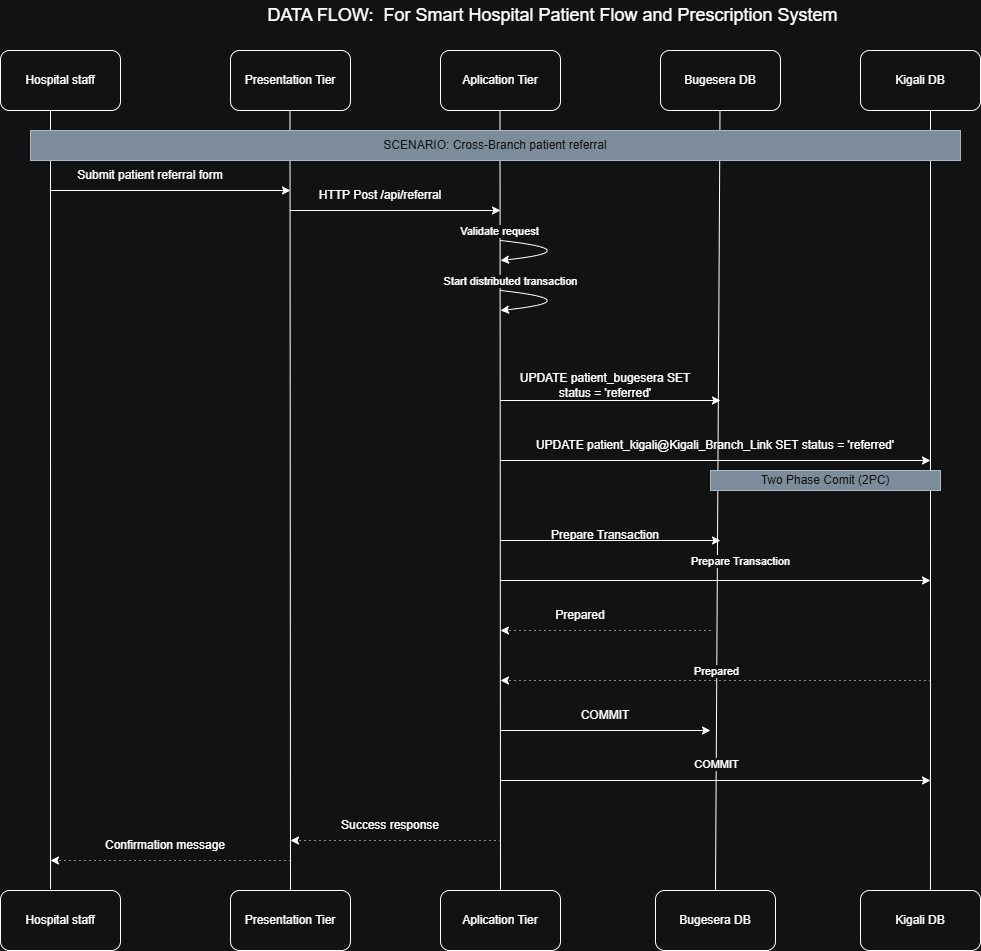

The diagram above was exported from draw.io. Its source (the exported page's mxGraphModel, read from the mxfile embedded in the PNG):
<mxGraphModel dx="786" dy="558" grid="1" gridSize="10" guides="1" tooltips="1" connect="1" arrows="1" fold="1" page="1" pageScale="1" pageWidth="850" pageHeight="1100" math="0" shadow="0">
  <root>
    <mxCell id="0" />
    <mxCell id="1" parent="0" />
    <mxCell id="zR6okKnM7rQYG_Yof0Dz-2" value="Hospital staff" style="rounded=1;whiteSpace=wrap;html=1;" vertex="1" parent="1">
      <mxGeometry x="60" y="60" width="120" height="60" as="geometry" />
    </mxCell>
    <mxCell id="zR6okKnM7rQYG_Yof0Dz-4" value="Kigali DB" style="rounded=1;whiteSpace=wrap;html=1;" vertex="1" parent="1">
      <mxGeometry x="920" y="60" width="120" height="60" as="geometry" />
    </mxCell>
    <mxCell id="zR6okKnM7rQYG_Yof0Dz-5" value="Presentation Tier" style="rounded=1;whiteSpace=wrap;html=1;" vertex="1" parent="1">
      <mxGeometry x="290" y="60" width="120" height="60" as="geometry" />
    </mxCell>
    <mxCell id="zR6okKnM7rQYG_Yof0Dz-6" value="Aplication Tier" style="rounded=1;whiteSpace=wrap;html=1;" vertex="1" parent="1">
      <mxGeometry x="500" y="60" width="120" height="60" as="geometry" />
    </mxCell>
    <mxCell id="zR6okKnM7rQYG_Yof0Dz-8" value="Bugesera DB" style="rounded=1;whiteSpace=wrap;html=1;" vertex="1" parent="1">
      <mxGeometry x="720" y="60" width="120" height="60" as="geometry" />
    </mxCell>
    <mxCell id="zR6okKnM7rQYG_Yof0Dz-9" value="Hospital staff" style="rounded=1;whiteSpace=wrap;html=1;" vertex="1" parent="1">
      <mxGeometry x="60" y="900" width="120" height="60" as="geometry" />
    </mxCell>
    <mxCell id="zR6okKnM7rQYG_Yof0Dz-10" value="Presentation Tier" style="rounded=1;whiteSpace=wrap;html=1;" vertex="1" parent="1">
      <mxGeometry x="290" y="900" width="120" height="60" as="geometry" />
    </mxCell>
    <mxCell id="zR6okKnM7rQYG_Yof0Dz-11" value="Aplication Tier" style="rounded=1;whiteSpace=wrap;html=1;" vertex="1" parent="1">
      <mxGeometry x="500" y="900" width="120" height="60" as="geometry" />
    </mxCell>
    <mxCell id="zR6okKnM7rQYG_Yof0Dz-12" value="Bugesera DB" style="rounded=1;whiteSpace=wrap;html=1;" vertex="1" parent="1">
      <mxGeometry x="715" y="900" width="120" height="60" as="geometry" />
    </mxCell>
    <mxCell id="zR6okKnM7rQYG_Yof0Dz-13" value="Kigali DB" style="rounded=1;whiteSpace=wrap;html=1;" vertex="1" parent="1">
      <mxGeometry x="920" y="900" width="120" height="60" as="geometry" />
    </mxCell>
    <mxCell id="zR6okKnM7rQYG_Yof0Dz-15" value="" style="endArrow=none;html=1;rounded=0;entryX=0.5;entryY=1;entryDx=0;entryDy=0;exitX=0.417;exitY=-0.022;exitDx=0;exitDy=0;exitPerimeter=0;" edge="1" parent="1" source="zR6okKnM7rQYG_Yof0Dz-9">
      <mxGeometry width="50" height="50" relative="1" as="geometry">
        <mxPoint x="110" y="490" as="sourcePoint" />
        <mxPoint x="110" y="120" as="targetPoint" />
      </mxGeometry>
    </mxCell>
    <mxCell id="zR6okKnM7rQYG_Yof0Dz-16" value="" style="endArrow=none;html=1;rounded=0;entryX=0.5;entryY=1;entryDx=0;entryDy=0;exitX=0.5;exitY=0;exitDx=0;exitDy=0;" edge="1" parent="1" source="zR6okKnM7rQYG_Yof0Dz-10">
      <mxGeometry width="50" height="50" relative="1" as="geometry">
        <mxPoint x="349.5" y="490" as="sourcePoint" />
        <mxPoint x="349.5" y="120" as="targetPoint" />
      </mxGeometry>
    </mxCell>
    <mxCell id="zR6okKnM7rQYG_Yof0Dz-17" value="" style="endArrow=none;html=1;rounded=0;entryX=0.5;entryY=1;entryDx=0;entryDy=0;exitX=0.5;exitY=0;exitDx=0;exitDy=0;" edge="1" parent="1" source="zR6okKnM7rQYG_Yof0Dz-11">
      <mxGeometry width="50" height="50" relative="1" as="geometry">
        <mxPoint x="560" y="668" as="sourcePoint" />
        <mxPoint x="559.5" y="120" as="targetPoint" />
      </mxGeometry>
    </mxCell>
    <mxCell id="zR6okKnM7rQYG_Yof0Dz-34" value="Validate request" style="edgeLabel;html=1;align=center;verticalAlign=middle;resizable=0;points=[];" vertex="1" connectable="0" parent="zR6okKnM7rQYG_Yof0Dz-17">
      <mxGeometry x="0.3297" y="1" relative="1" as="geometry">
        <mxPoint y="-141" as="offset" />
      </mxGeometry>
    </mxCell>
    <mxCell id="zR6okKnM7rQYG_Yof0Dz-36" value="Start distributed transaction" style="edgeLabel;html=1;align=center;verticalAlign=middle;resizable=0;points=[];" vertex="1" connectable="0" parent="zR6okKnM7rQYG_Yof0Dz-17">
      <mxGeometry x="0.1135" y="1" relative="1" as="geometry">
        <mxPoint x="11" y="-176" as="offset" />
      </mxGeometry>
    </mxCell>
    <mxCell id="zR6okKnM7rQYG_Yof0Dz-18" value="" style="endArrow=none;html=1;rounded=0;entryX=0.5;entryY=1;entryDx=0;entryDy=0;exitX=0.5;exitY=0;exitDx=0;exitDy=0;" edge="1" parent="1" source="zR6okKnM7rQYG_Yof0Dz-12">
      <mxGeometry width="50" height="50" relative="1" as="geometry">
        <mxPoint x="779.5" y="490" as="sourcePoint" />
        <mxPoint x="779.5" y="120" as="targetPoint" />
      </mxGeometry>
    </mxCell>
    <mxCell id="zR6okKnM7rQYG_Yof0Dz-47" value="Prepare Transaction" style="edgeLabel;html=1;align=center;verticalAlign=middle;resizable=0;points=[];" vertex="1" connectable="0" parent="zR6okKnM7rQYG_Yof0Dz-18">
      <mxGeometry x="-0.6218" y="-3" relative="1" as="geometry">
        <mxPoint x="21" y="-182" as="offset" />
      </mxGeometry>
    </mxCell>
    <mxCell id="zR6okKnM7rQYG_Yof0Dz-52" value="Prepared" style="edgeLabel;html=1;align=center;verticalAlign=middle;resizable=0;points=[];" vertex="1" connectable="0" parent="zR6okKnM7rQYG_Yof0Dz-18">
      <mxGeometry x="-0.6909" relative="1" as="geometry">
        <mxPoint y="-99" as="offset" />
      </mxGeometry>
    </mxCell>
    <mxCell id="zR6okKnM7rQYG_Yof0Dz-57" value="COMMIT" style="edgeLabel;html=1;align=center;verticalAlign=middle;resizable=0;points=[];" vertex="1" connectable="0" parent="zR6okKnM7rQYG_Yof0Dz-18">
      <mxGeometry x="-0.6752" relative="1" as="geometry">
        <mxPoint as="offset" />
      </mxGeometry>
    </mxCell>
    <mxCell id="zR6okKnM7rQYG_Yof0Dz-19" value="" style="endArrow=none;html=1;rounded=0;entryX=0.5;entryY=1;entryDx=0;entryDy=0;exitX=0.583;exitY=0;exitDx=0;exitDy=0;exitPerimeter=0;" edge="1" parent="1" source="zR6okKnM7rQYG_Yof0Dz-13">
      <mxGeometry width="50" height="50" relative="1" as="geometry">
        <mxPoint x="990" y="490" as="sourcePoint" />
        <mxPoint x="990" y="120" as="targetPoint" />
      </mxGeometry>
    </mxCell>
    <mxCell id="zR6okKnM7rQYG_Yof0Dz-22" value="SCENARIO: Cross-Branch patient referral" style="rounded=0;whiteSpace=wrap;html=1;fillColor=#647687;fontColor=#ffffff;strokeColor=#314354;" vertex="1" parent="1">
      <mxGeometry x="90" y="140" width="930" height="30" as="geometry" />
    </mxCell>
    <mxCell id="zR6okKnM7rQYG_Yof0Dz-23" value="Submit patient referral form" style="text;html=1;whiteSpace=wrap;strokeColor=none;fillColor=none;align=center;verticalAlign=middle;rounded=0;" vertex="1" parent="1">
      <mxGeometry x="120" y="170" width="180" height="30" as="geometry" />
    </mxCell>
    <mxCell id="zR6okKnM7rQYG_Yof0Dz-24" value="" style="endArrow=classic;html=1;rounded=0;" edge="1" parent="1">
      <mxGeometry width="50" height="50" relative="1" as="geometry">
        <mxPoint x="110" y="200" as="sourcePoint" />
        <mxPoint x="350" y="200" as="targetPoint" />
      </mxGeometry>
    </mxCell>
    <mxCell id="zR6okKnM7rQYG_Yof0Dz-25" value="" style="endArrow=classic;html=1;rounded=0;dashed=1;dashPattern=1 4;startSize=27;endSize=6;targetPerimeterSpacing=-8;" edge="1" parent="1">
      <mxGeometry width="50" height="50" relative="1" as="geometry">
        <mxPoint x="350" y="870" as="sourcePoint" />
        <mxPoint x="110" y="870" as="targetPoint" />
      </mxGeometry>
    </mxCell>
    <mxCell id="zR6okKnM7rQYG_Yof0Dz-27" value="Confirmation message" style="text;html=1;whiteSpace=wrap;strokeColor=none;fillColor=none;align=center;verticalAlign=middle;rounded=0;" vertex="1" parent="1">
      <mxGeometry x="150" y="840" width="150" height="30" as="geometry" />
    </mxCell>
    <mxCell id="zR6okKnM7rQYG_Yof0Dz-28" value="" style="endArrow=classic;html=1;rounded=0;dashed=1;dashPattern=1 4;" edge="1" parent="1">
      <mxGeometry width="50" height="50" relative="1" as="geometry">
        <mxPoint x="560" y="850" as="sourcePoint" />
        <mxPoint x="350" y="850" as="targetPoint" />
        <Array as="points">
          <mxPoint x="450" y="850" />
        </Array>
      </mxGeometry>
    </mxCell>
    <mxCell id="zR6okKnM7rQYG_Yof0Dz-29" value="Success response" style="text;html=1;whiteSpace=wrap;strokeColor=none;fillColor=none;align=center;verticalAlign=middle;rounded=0;" vertex="1" parent="1">
      <mxGeometry x="380" y="820" width="140" height="30" as="geometry" />
    </mxCell>
    <mxCell id="zR6okKnM7rQYG_Yof0Dz-30" value="HTTP Post /api/referral" style="text;html=1;whiteSpace=wrap;strokeColor=none;fillColor=none;align=center;verticalAlign=middle;rounded=0;" vertex="1" parent="1">
      <mxGeometry x="350" y="190" width="180" height="30" as="geometry" />
    </mxCell>
    <mxCell id="zR6okKnM7rQYG_Yof0Dz-31" value="" style="endArrow=classic;html=1;rounded=0;exitX=0;exitY=1;exitDx=0;exitDy=0;" edge="1" parent="1" source="zR6okKnM7rQYG_Yof0Dz-30">
      <mxGeometry width="50" height="50" relative="1" as="geometry">
        <mxPoint x="320" y="210" as="sourcePoint" />
        <mxPoint x="560" y="220" as="targetPoint" />
      </mxGeometry>
    </mxCell>
    <mxCell id="zR6okKnM7rQYG_Yof0Dz-32" value="" style="curved=1;endArrow=classic;html=1;rounded=0;" edge="1" parent="1">
      <mxGeometry width="50" height="50" relative="1" as="geometry">
        <mxPoint x="560" y="250" as="sourcePoint" />
        <mxPoint x="560" y="270" as="targetPoint" />
        <Array as="points">
          <mxPoint x="650" y="260" />
        </Array>
      </mxGeometry>
    </mxCell>
    <mxCell id="zR6okKnM7rQYG_Yof0Dz-35" value="" style="curved=1;endArrow=classic;html=1;rounded=0;" edge="1" parent="1">
      <mxGeometry width="50" height="50" relative="1" as="geometry">
        <mxPoint x="560" y="300" as="sourcePoint" />
        <mxPoint x="560" y="320" as="targetPoint" />
        <Array as="points">
          <mxPoint x="650" y="310" />
        </Array>
      </mxGeometry>
    </mxCell>
    <mxCell id="zR6okKnM7rQYG_Yof0Dz-37" value="" style="endArrow=classic;html=1;rounded=0;exitX=0;exitY=1;exitDx=0;exitDy=0;" edge="1" parent="1">
      <mxGeometry width="50" height="50" relative="1" as="geometry">
        <mxPoint x="560" y="410" as="sourcePoint" />
        <mxPoint x="780" y="410" as="targetPoint" />
      </mxGeometry>
    </mxCell>
    <mxCell id="zR6okKnM7rQYG_Yof0Dz-38" value="UPDATE patient_bugesera SET status = 'referred'" style="text;html=1;whiteSpace=wrap;strokeColor=none;fillColor=none;align=center;verticalAlign=middle;rounded=0;" vertex="1" parent="1">
      <mxGeometry x="570" y="380" width="190" height="30" as="geometry" />
    </mxCell>
    <mxCell id="zR6okKnM7rQYG_Yof0Dz-39" value="" style="endArrow=classic;html=1;rounded=0;" edge="1" parent="1">
      <mxGeometry width="50" height="50" relative="1" as="geometry">
        <mxPoint x="560" y="470" as="sourcePoint" />
        <mxPoint x="990" y="470" as="targetPoint" />
      </mxGeometry>
    </mxCell>
    <mxCell id="zR6okKnM7rQYG_Yof0Dz-40" value="UPDATE patient_kigali@Kigali_Branch_Link SET status = 'referred'" style="text;html=1;whiteSpace=wrap;strokeColor=none;fillColor=none;align=center;verticalAlign=middle;rounded=0;" vertex="1" parent="1">
      <mxGeometry x="580" y="440" width="390" height="30" as="geometry" />
    </mxCell>
    <mxCell id="zR6okKnM7rQYG_Yof0Dz-42" value="Two Phase Comit (2PC)" style="rounded=0;whiteSpace=wrap;html=1;fillColor=#647687;fontColor=#ffffff;strokeColor=#314354;" vertex="1" parent="1">
      <mxGeometry x="770" y="480" width="230" height="20" as="geometry" />
    </mxCell>
    <mxCell id="zR6okKnM7rQYG_Yof0Dz-43" value="" style="endArrow=classic;html=1;rounded=0;" edge="1" parent="1">
      <mxGeometry width="50" height="50" relative="1" as="geometry">
        <mxPoint x="560" y="550" as="sourcePoint" />
        <mxPoint x="780" y="550" as="targetPoint" />
      </mxGeometry>
    </mxCell>
    <mxCell id="zR6okKnM7rQYG_Yof0Dz-44" value="Prepare Transaction" style="text;html=1;whiteSpace=wrap;strokeColor=none;fillColor=none;align=center;verticalAlign=middle;rounded=0;" vertex="1" parent="1">
      <mxGeometry x="590" y="530" width="150" height="30" as="geometry" />
    </mxCell>
    <mxCell id="zR6okKnM7rQYG_Yof0Dz-45" value="" style="endArrow=classic;html=1;rounded=0;" edge="1" parent="1">
      <mxGeometry width="50" height="50" relative="1" as="geometry">
        <mxPoint x="560" y="590" as="sourcePoint" />
        <mxPoint x="990" y="590" as="targetPoint" />
      </mxGeometry>
    </mxCell>
    <mxCell id="zR6okKnM7rQYG_Yof0Dz-48" value="" style="endArrow=classic;html=1;rounded=0;dashed=1;dashPattern=1 4;" edge="1" parent="1">
      <mxGeometry width="50" height="50" relative="1" as="geometry">
        <mxPoint x="770" y="640" as="sourcePoint" />
        <mxPoint x="560" y="640" as="targetPoint" />
        <Array as="points">
          <mxPoint x="660" y="640" />
        </Array>
      </mxGeometry>
    </mxCell>
    <mxCell id="zR6okKnM7rQYG_Yof0Dz-50" value="Prepared" style="text;html=1;whiteSpace=wrap;strokeColor=none;fillColor=none;align=center;verticalAlign=middle;rounded=0;" vertex="1" parent="1">
      <mxGeometry x="610" y="610" width="60" height="30" as="geometry" />
    </mxCell>
    <mxCell id="zR6okKnM7rQYG_Yof0Dz-51" value="" style="endArrow=classic;html=1;rounded=0;dashed=1;dashPattern=1 4;" edge="1" parent="1">
      <mxGeometry width="50" height="50" relative="1" as="geometry">
        <mxPoint x="990" y="690" as="sourcePoint" />
        <mxPoint x="560" y="690" as="targetPoint" />
        <Array as="points">
          <mxPoint x="790" y="690" />
        </Array>
      </mxGeometry>
    </mxCell>
    <mxCell id="zR6okKnM7rQYG_Yof0Dz-54" value="" style="endArrow=classic;html=1;rounded=0;" edge="1" parent="1">
      <mxGeometry width="50" height="50" relative="1" as="geometry">
        <mxPoint x="560" y="740" as="sourcePoint" />
        <mxPoint x="770" y="740" as="targetPoint" />
      </mxGeometry>
    </mxCell>
    <mxCell id="zR6okKnM7rQYG_Yof0Dz-55" value="COMMIT" style="text;html=1;whiteSpace=wrap;strokeColor=none;fillColor=none;align=center;verticalAlign=middle;rounded=0;" vertex="1" parent="1">
      <mxGeometry x="635" y="710" width="60" height="30" as="geometry" />
    </mxCell>
    <mxCell id="zR6okKnM7rQYG_Yof0Dz-56" value="" style="endArrow=classic;html=1;rounded=0;" edge="1" parent="1">
      <mxGeometry width="50" height="50" relative="1" as="geometry">
        <mxPoint x="560" y="790" as="sourcePoint" />
        <mxPoint x="990" y="790" as="targetPoint" />
      </mxGeometry>
    </mxCell>
    <mxCell id="zR6okKnM7rQYG_Yof0Dz-58" value="&lt;font style=&quot;font-size: 18px;&quot;&gt;DATA FLOW:&amp;nbsp; For Smart Hospital Patient Flow and Prescription System&amp;nbsp;&lt;/font&gt;" style="text;html=1;whiteSpace=wrap;strokeColor=none;fillColor=none;align=center;verticalAlign=middle;rounded=0;" vertex="1" parent="1">
      <mxGeometry x="320" y="10" width="590" height="30" as="geometry" />
    </mxCell>
  </root>
</mxGraphModel>